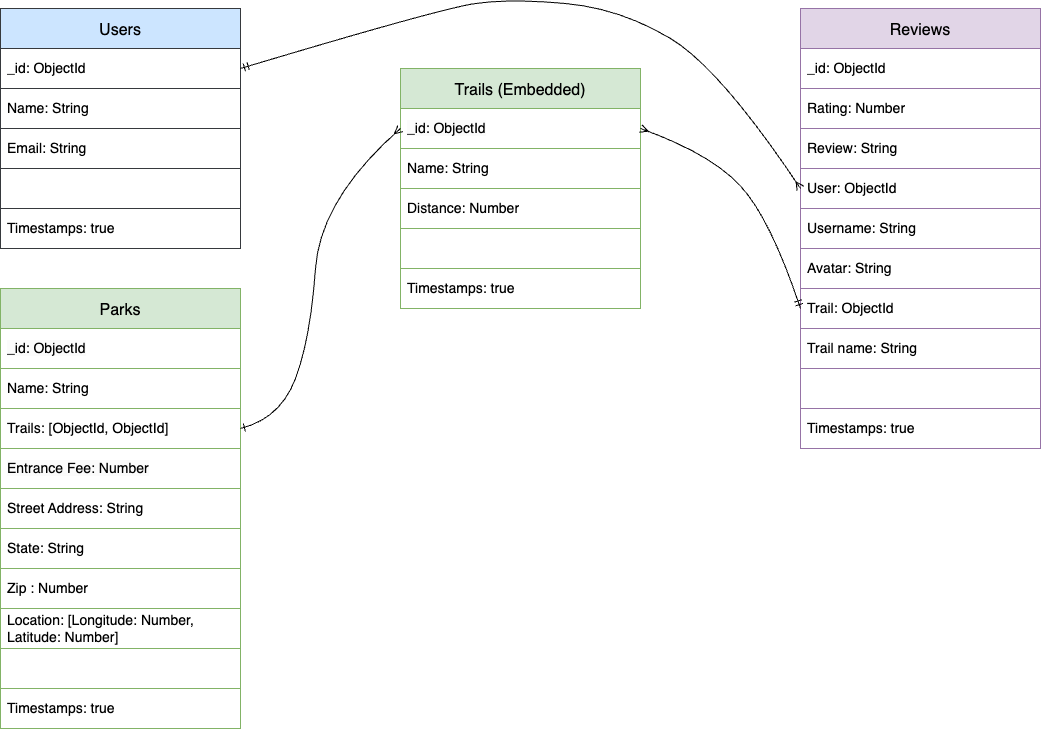

The diagram above was exported from draw.io. Its source (the exported page's mxGraphModel, read from the mxfile embedded in the PNG):
<mxGraphModel dx="1465" dy="693" grid="1" gridSize="10" guides="1" tooltips="1" connect="1" arrows="1" fold="1" page="1" pageScale="1" pageWidth="1100" pageHeight="850" math="0" shadow="0">
  <root>
    <mxCell id="0" />
    <mxCell id="1" parent="0" />
    <mxCell id="33" value="Users" style="shape=table;startSize=40;container=1;collapsible=0;childLayout=tableLayout;fontSize=16;fillColor=#cce5ff;strokeColor=#36393d;" parent="1" vertex="1">
      <mxGeometry x="40" y="40" width="240" height="240" as="geometry" />
    </mxCell>
    <mxCell id="102" style="shape=tableRow;horizontal=0;startSize=0;swimlaneHead=0;swimlaneBody=0;top=0;left=0;bottom=0;right=0;collapsible=0;dropTarget=0;fillColor=none;points=[[0,0.5],[1,0.5]];portConstraint=eastwest;" parent="33" vertex="1">
      <mxGeometry y="40" width="240" height="40" as="geometry" />
    </mxCell>
    <mxCell id="103" value="_id: ObjectId" style="shape=partialRectangle;html=1;whiteSpace=wrap;connectable=0;overflow=hidden;fillColor=none;top=0;left=0;bottom=0;right=0;pointerEvents=1;align=left;fontSize=14;spacingLeft=5;" parent="102" vertex="1">
      <mxGeometry width="240" height="40" as="geometry">
        <mxRectangle width="240" height="40" as="alternateBounds" />
      </mxGeometry>
    </mxCell>
    <mxCell id="34" value="" style="shape=tableRow;horizontal=0;startSize=0;swimlaneHead=0;swimlaneBody=0;top=0;left=0;bottom=0;right=0;collapsible=0;dropTarget=0;fillColor=none;points=[[0,0.5],[1,0.5]];portConstraint=eastwest;" parent="33" vertex="1">
      <mxGeometry y="80" width="240" height="40" as="geometry" />
    </mxCell>
    <mxCell id="35" value="Name: String" style="shape=partialRectangle;html=1;whiteSpace=wrap;connectable=0;overflow=hidden;fillColor=none;top=0;left=0;bottom=0;right=0;pointerEvents=1;align=left;fontSize=14;spacingLeft=5;" parent="34" vertex="1">
      <mxGeometry width="240" height="40" as="geometry">
        <mxRectangle width="240" height="40" as="alternateBounds" />
      </mxGeometry>
    </mxCell>
    <mxCell id="36" value="" style="shape=tableRow;horizontal=0;startSize=0;swimlaneHead=0;swimlaneBody=0;top=0;left=0;bottom=0;right=0;collapsible=0;dropTarget=0;fillColor=none;points=[[0,0.5],[1,0.5]];portConstraint=eastwest;" parent="33" vertex="1">
      <mxGeometry y="120" width="240" height="40" as="geometry" />
    </mxCell>
    <mxCell id="37" value="Email: String" style="shape=partialRectangle;html=1;whiteSpace=wrap;connectable=0;overflow=hidden;fillColor=none;top=0;left=0;bottom=0;right=0;pointerEvents=1;align=left;fontSize=14;spacingLeft=5;" parent="36" vertex="1">
      <mxGeometry width="240" height="40" as="geometry">
        <mxRectangle width="240" height="40" as="alternateBounds" />
      </mxGeometry>
    </mxCell>
    <mxCell id="40" value="" style="shape=tableRow;horizontal=0;startSize=0;swimlaneHead=0;swimlaneBody=0;top=0;left=0;bottom=0;right=0;collapsible=0;dropTarget=0;fillColor=none;points=[[0,0.5],[1,0.5]];portConstraint=eastwest;" parent="33" vertex="1">
      <mxGeometry y="160" width="240" height="40" as="geometry" />
    </mxCell>
    <mxCell id="41" value="" style="shape=partialRectangle;html=1;whiteSpace=wrap;connectable=0;overflow=hidden;fillColor=none;top=0;left=0;bottom=0;right=0;pointerEvents=1;align=left;fontSize=14;spacingLeft=5;" parent="40" vertex="1">
      <mxGeometry width="240" height="40" as="geometry">
        <mxRectangle width="240" height="40" as="alternateBounds" />
      </mxGeometry>
    </mxCell>
    <mxCell id="61" value="" style="shape=singleArrow;whiteSpace=wrap;html=1;arrowWidth=0.4;arrowSize=0.4;fontSize=16;startSize=40;" parent="40" vertex="1">
      <mxGeometry x="240" height="40" as="geometry">
        <mxRectangle width="NaN" height="40" as="alternateBounds" />
      </mxGeometry>
    </mxCell>
    <mxCell id="42" value="" style="shape=tableRow;horizontal=0;startSize=0;swimlaneHead=0;swimlaneBody=0;top=0;left=0;bottom=0;right=0;collapsible=0;dropTarget=0;fillColor=none;points=[[0,0.5],[1,0.5]];portConstraint=eastwest;" parent="33" vertex="1">
      <mxGeometry y="200" width="240" height="40" as="geometry" />
    </mxCell>
    <mxCell id="43" value="Timestamps: true" style="shape=partialRectangle;html=1;whiteSpace=wrap;connectable=0;overflow=hidden;fillColor=none;top=0;left=0;bottom=0;right=0;pointerEvents=1;align=left;fontSize=14;spacingLeft=5;" parent="42" vertex="1">
      <mxGeometry width="240" height="40" as="geometry">
        <mxRectangle width="240" height="40" as="alternateBounds" />
      </mxGeometry>
    </mxCell>
    <mxCell id="46" value="Reviews" style="shape=table;startSize=40;container=1;collapsible=0;childLayout=tableLayout;fontSize=16;fillColor=#e1d5e7;strokeColor=#9673a6;" parent="1" vertex="1">
      <mxGeometry x="840" y="40" width="240" height="440" as="geometry" />
    </mxCell>
    <mxCell id="104" style="shape=tableRow;horizontal=0;startSize=0;swimlaneHead=0;swimlaneBody=0;top=0;left=0;bottom=0;right=0;collapsible=0;dropTarget=0;fillColor=none;points=[[0,0.5],[1,0.5]];portConstraint=eastwest;" parent="46" vertex="1">
      <mxGeometry y="40" width="240" height="40" as="geometry" />
    </mxCell>
    <mxCell id="105" value="_id: ObjectId" style="shape=partialRectangle;html=1;whiteSpace=wrap;connectable=0;overflow=hidden;fillColor=none;top=0;left=0;bottom=0;right=0;pointerEvents=1;align=left;fontSize=14;spacingLeft=5;" parent="104" vertex="1">
      <mxGeometry width="240" height="40" as="geometry">
        <mxRectangle width="240" height="40" as="alternateBounds" />
      </mxGeometry>
    </mxCell>
    <mxCell id="51" value="" style="shape=tableRow;horizontal=0;startSize=0;swimlaneHead=0;swimlaneBody=0;top=0;left=0;bottom=0;right=0;collapsible=0;dropTarget=0;fillColor=none;points=[[0,0.5],[1,0.5]];portConstraint=eastwest;" parent="46" vertex="1">
      <mxGeometry y="80" width="240" height="40" as="geometry" />
    </mxCell>
    <mxCell id="52" value="Rating: Number" style="shape=partialRectangle;html=1;whiteSpace=wrap;connectable=0;overflow=hidden;fillColor=none;top=0;left=0;bottom=0;right=0;pointerEvents=1;align=left;fontSize=14;spacingLeft=5;" parent="51" vertex="1">
      <mxGeometry width="240" height="40" as="geometry">
        <mxRectangle width="240" height="40" as="alternateBounds" />
      </mxGeometry>
    </mxCell>
    <mxCell id="53" value="" style="shape=tableRow;horizontal=0;startSize=0;swimlaneHead=0;swimlaneBody=0;top=0;left=0;bottom=0;right=0;collapsible=0;dropTarget=0;fillColor=none;points=[[0,0.5],[1,0.5]];portConstraint=eastwest;" parent="46" vertex="1">
      <mxGeometry y="120" width="240" height="40" as="geometry" />
    </mxCell>
    <mxCell id="54" value="Review: String" style="shape=partialRectangle;html=1;whiteSpace=wrap;connectable=0;overflow=hidden;fillColor=none;top=0;left=0;bottom=0;right=0;pointerEvents=1;align=left;fontSize=14;spacingLeft=5;" parent="53" vertex="1">
      <mxGeometry width="240" height="40" as="geometry">
        <mxRectangle width="240" height="40" as="alternateBounds" />
      </mxGeometry>
    </mxCell>
    <mxCell id="138" style="shape=tableRow;horizontal=0;startSize=0;swimlaneHead=0;swimlaneBody=0;top=0;left=0;bottom=0;right=0;collapsible=0;dropTarget=0;fillColor=none;points=[[0,0.5],[1,0.5]];portConstraint=eastwest;" parent="46" vertex="1">
      <mxGeometry y="160" width="240" height="40" as="geometry" />
    </mxCell>
    <mxCell id="139" value="User: ObjectId" style="shape=partialRectangle;html=1;whiteSpace=wrap;connectable=0;overflow=hidden;fillColor=none;top=0;left=0;bottom=0;right=0;pointerEvents=1;align=left;fontSize=14;spacingLeft=5;" parent="138" vertex="1">
      <mxGeometry width="240" height="40" as="geometry">
        <mxRectangle width="240" height="40" as="alternateBounds" />
      </mxGeometry>
    </mxCell>
    <mxCell id="140" style="shape=tableRow;horizontal=0;startSize=0;swimlaneHead=0;swimlaneBody=0;top=0;left=0;bottom=0;right=0;collapsible=0;dropTarget=0;fillColor=none;points=[[0,0.5],[1,0.5]];portConstraint=eastwest;" parent="46" vertex="1">
      <mxGeometry y="200" width="240" height="40" as="geometry" />
    </mxCell>
    <mxCell id="141" value="Username: String" style="shape=partialRectangle;html=1;whiteSpace=wrap;connectable=0;overflow=hidden;fillColor=none;top=0;left=0;bottom=0;right=0;pointerEvents=1;align=left;fontSize=14;spacingLeft=5;" parent="140" vertex="1">
      <mxGeometry width="240" height="40" as="geometry">
        <mxRectangle width="240" height="40" as="alternateBounds" />
      </mxGeometry>
    </mxCell>
    <mxCell id="55" value="" style="shape=tableRow;horizontal=0;startSize=0;swimlaneHead=0;swimlaneBody=0;top=0;left=0;bottom=0;right=0;collapsible=0;dropTarget=0;fillColor=none;points=[[0,0.5],[1,0.5]];portConstraint=eastwest;" parent="46" vertex="1">
      <mxGeometry y="240" width="240" height="40" as="geometry" />
    </mxCell>
    <mxCell id="56" value="Avatar: String" style="shape=partialRectangle;html=1;whiteSpace=wrap;connectable=0;overflow=hidden;fillColor=none;top=0;left=0;bottom=0;right=0;pointerEvents=1;align=left;fontSize=14;spacingLeft=5;" parent="55" vertex="1">
      <mxGeometry width="240" height="40" as="geometry">
        <mxRectangle width="240" height="40" as="alternateBounds" />
      </mxGeometry>
    </mxCell>
    <mxCell id="144" style="shape=tableRow;horizontal=0;startSize=0;swimlaneHead=0;swimlaneBody=0;top=0;left=0;bottom=0;right=0;collapsible=0;dropTarget=0;fillColor=none;points=[[0,0.5],[1,0.5]];portConstraint=eastwest;" parent="46" vertex="1">
      <mxGeometry y="280" width="240" height="40" as="geometry" />
    </mxCell>
    <mxCell id="145" value="Trail: ObjectId" style="shape=partialRectangle;html=1;whiteSpace=wrap;connectable=0;overflow=hidden;fillColor=none;top=0;left=0;bottom=0;right=0;pointerEvents=1;align=left;fontSize=14;spacingLeft=5;" parent="144" vertex="1">
      <mxGeometry width="240" height="40" as="geometry">
        <mxRectangle width="240" height="40" as="alternateBounds" />
      </mxGeometry>
    </mxCell>
    <mxCell id="146" style="shape=tableRow;horizontal=0;startSize=0;swimlaneHead=0;swimlaneBody=0;top=0;left=0;bottom=0;right=0;collapsible=0;dropTarget=0;fillColor=none;points=[[0,0.5],[1,0.5]];portConstraint=eastwest;" parent="46" vertex="1">
      <mxGeometry y="320" width="240" height="40" as="geometry" />
    </mxCell>
    <mxCell id="147" value="Trail name: String" style="shape=partialRectangle;html=1;whiteSpace=wrap;connectable=0;overflow=hidden;fillColor=none;top=0;left=0;bottom=0;right=0;pointerEvents=1;align=left;fontSize=14;spacingLeft=5;" parent="146" vertex="1">
      <mxGeometry width="240" height="40" as="geometry">
        <mxRectangle width="240" height="40" as="alternateBounds" />
      </mxGeometry>
    </mxCell>
    <mxCell id="142" style="shape=tableRow;horizontal=0;startSize=0;swimlaneHead=0;swimlaneBody=0;top=0;left=0;bottom=0;right=0;collapsible=0;dropTarget=0;fillColor=none;points=[[0,0.5],[1,0.5]];portConstraint=eastwest;" parent="46" vertex="1">
      <mxGeometry y="360" width="240" height="40" as="geometry" />
    </mxCell>
    <mxCell id="143" style="shape=partialRectangle;html=1;whiteSpace=wrap;connectable=0;overflow=hidden;fillColor=none;top=0;left=0;bottom=0;right=0;pointerEvents=1;align=left;fontSize=14;spacingLeft=5;" parent="142" vertex="1">
      <mxGeometry width="240" height="40" as="geometry">
        <mxRectangle width="240" height="40" as="alternateBounds" />
      </mxGeometry>
    </mxCell>
    <mxCell id="57" value="" style="shape=tableRow;horizontal=0;startSize=0;swimlaneHead=0;swimlaneBody=0;top=0;left=0;bottom=0;right=0;collapsible=0;dropTarget=0;fillColor=none;points=[[0,0.5],[1,0.5]];portConstraint=eastwest;" parent="46" vertex="1">
      <mxGeometry y="400" width="240" height="40" as="geometry" />
    </mxCell>
    <mxCell id="58" value="Timestamps: true" style="shape=partialRectangle;html=1;whiteSpace=wrap;connectable=0;overflow=hidden;fillColor=none;top=0;left=0;bottom=0;right=0;pointerEvents=1;align=left;fontSize=14;spacingLeft=5;" parent="57" vertex="1">
      <mxGeometry width="240" height="40" as="geometry">
        <mxRectangle width="240" height="40" as="alternateBounds" />
      </mxGeometry>
    </mxCell>
    <mxCell id="66" value="Parks" style="shape=table;startSize=40;container=1;collapsible=0;childLayout=tableLayout;fontSize=16;fillColor=#d5e8d4;strokeColor=#82b366;" parent="1" vertex="1">
      <mxGeometry x="40" y="320" width="240" height="440" as="geometry" />
    </mxCell>
    <mxCell id="108" style="shape=tableRow;horizontal=0;startSize=0;swimlaneHead=0;swimlaneBody=0;top=0;left=0;bottom=0;right=0;collapsible=0;dropTarget=0;fillColor=none;points=[[0,0.5],[1,0.5]];portConstraint=eastwest;" parent="66" vertex="1">
      <mxGeometry y="40" width="240" height="40" as="geometry" />
    </mxCell>
    <mxCell id="109" value="&lt;meta charset=&quot;utf-8&quot;&gt;&lt;span style=&quot;color: rgb(0, 0, 0); font-family: Helvetica; font-size: 14px; font-style: normal; font-variant-ligatures: normal; font-variant-caps: normal; font-weight: 400; letter-spacing: normal; orphans: 2; text-align: left; text-indent: 0px; text-transform: none; widows: 2; word-spacing: 0px; -webkit-text-stroke-width: 0px; background-color: rgb(251, 251, 251); text-decoration-thickness: initial; text-decoration-style: initial; text-decoration-color: initial; float: none; display: inline !important;&quot;&gt;_id: ObjectId&lt;/span&gt;" style="shape=partialRectangle;html=1;whiteSpace=wrap;connectable=0;overflow=hidden;fillColor=none;top=0;left=0;bottom=0;right=0;pointerEvents=1;align=left;fontSize=14;spacingLeft=5;" parent="108" vertex="1">
      <mxGeometry width="240" height="40" as="geometry">
        <mxRectangle width="240" height="40" as="alternateBounds" />
      </mxGeometry>
    </mxCell>
    <mxCell id="67" value="" style="shape=tableRow;horizontal=0;startSize=0;swimlaneHead=0;swimlaneBody=0;top=0;left=0;bottom=0;right=0;collapsible=0;dropTarget=0;fillColor=none;points=[[0,0.5],[1,0.5]];portConstraint=eastwest;" parent="66" vertex="1">
      <mxGeometry y="80" width="240" height="40" as="geometry" />
    </mxCell>
    <mxCell id="68" value="Name: String" style="shape=partialRectangle;html=1;whiteSpace=wrap;connectable=0;overflow=hidden;fillColor=none;top=0;left=0;bottom=0;right=0;pointerEvents=1;align=left;fontSize=14;spacingLeft=5;" parent="67" vertex="1">
      <mxGeometry width="240" height="40" as="geometry">
        <mxRectangle width="240" height="40" as="alternateBounds" />
      </mxGeometry>
    </mxCell>
    <mxCell id="73" value="" style="shape=tableRow;horizontal=0;startSize=0;swimlaneHead=0;swimlaneBody=0;top=0;left=0;bottom=0;right=0;collapsible=0;dropTarget=0;fillColor=none;points=[[0,0.5],[1,0.5]];portConstraint=eastwest;" parent="66" vertex="1">
      <mxGeometry y="120" width="240" height="40" as="geometry" />
    </mxCell>
    <mxCell id="74" value="Trails: [ObjectId, ObjectId]" style="shape=partialRectangle;html=1;whiteSpace=wrap;connectable=0;overflow=hidden;fillColor=none;top=0;left=0;bottom=0;right=0;pointerEvents=1;align=left;fontSize=14;spacingLeft=5;" parent="73" vertex="1">
      <mxGeometry width="240" height="40" as="geometry">
        <mxRectangle width="240" height="40" as="alternateBounds" />
      </mxGeometry>
    </mxCell>
    <mxCell id="75" value="" style="shape=singleArrow;whiteSpace=wrap;html=1;arrowWidth=0.4;arrowSize=0.4;fontSize=16;startSize=40;" parent="73" vertex="1">
      <mxGeometry x="240" width="NaN" height="40" as="geometry">
        <mxRectangle width="NaN" height="40" as="alternateBounds" />
      </mxGeometry>
    </mxCell>
    <mxCell id="76" value="" style="shape=tableRow;horizontal=0;startSize=0;swimlaneHead=0;swimlaneBody=0;top=0;left=0;bottom=0;right=0;collapsible=0;dropTarget=0;fillColor=none;points=[[0,0.5],[1,0.5]];portConstraint=eastwest;" parent="66" vertex="1">
      <mxGeometry y="160" width="240" height="40" as="geometry" />
    </mxCell>
    <mxCell id="77" value="&lt;meta charset=&quot;utf-8&quot;&gt;&lt;span style=&quot;color: rgb(0, 0, 0); font-family: Helvetica; font-size: 14px; font-style: normal; font-variant-ligatures: normal; font-variant-caps: normal; font-weight: 400; letter-spacing: normal; orphans: 2; text-align: left; text-indent: 0px; text-transform: none; widows: 2; word-spacing: 0px; -webkit-text-stroke-width: 0px; background-color: rgb(251, 251, 251); text-decoration-thickness: initial; text-decoration-style: initial; text-decoration-color: initial; float: none; display: inline !important;&quot;&gt;Entrance Fee: Number&lt;/span&gt;" style="shape=partialRectangle;html=1;whiteSpace=wrap;connectable=0;overflow=hidden;fillColor=none;top=0;left=0;bottom=0;right=0;pointerEvents=1;align=left;fontSize=14;spacingLeft=5;" parent="76" vertex="1">
      <mxGeometry width="240" height="40" as="geometry">
        <mxRectangle width="240" height="40" as="alternateBounds" />
      </mxGeometry>
    </mxCell>
    <mxCell id="82" style="shape=tableRow;horizontal=0;startSize=0;swimlaneHead=0;swimlaneBody=0;top=0;left=0;bottom=0;right=0;collapsible=0;dropTarget=0;fillColor=none;points=[[0,0.5],[1,0.5]];portConstraint=eastwest;" parent="66" vertex="1">
      <mxGeometry y="200" width="240" height="40" as="geometry" />
    </mxCell>
    <mxCell id="83" value="Street Address: String" style="shape=partialRectangle;html=1;whiteSpace=wrap;connectable=0;overflow=hidden;fillColor=none;top=0;left=0;bottom=0;right=0;pointerEvents=1;align=left;fontSize=14;spacingLeft=5;" parent="82" vertex="1">
      <mxGeometry width="240" height="40" as="geometry">
        <mxRectangle width="240" height="40" as="alternateBounds" />
      </mxGeometry>
    </mxCell>
    <mxCell id="170" style="shape=tableRow;horizontal=0;startSize=0;swimlaneHead=0;swimlaneBody=0;top=0;left=0;bottom=0;right=0;collapsible=0;dropTarget=0;fillColor=none;points=[[0,0.5],[1,0.5]];portConstraint=eastwest;" vertex="1" parent="66">
      <mxGeometry y="240" width="240" height="40" as="geometry" />
    </mxCell>
    <mxCell id="171" value="State: String" style="shape=partialRectangle;html=1;whiteSpace=wrap;connectable=0;overflow=hidden;fillColor=none;top=0;left=0;bottom=0;right=0;pointerEvents=1;align=left;fontSize=14;spacingLeft=5;" vertex="1" parent="170">
      <mxGeometry width="240" height="40" as="geometry">
        <mxRectangle width="240" height="40" as="alternateBounds" />
      </mxGeometry>
    </mxCell>
    <mxCell id="168" style="shape=tableRow;horizontal=0;startSize=0;swimlaneHead=0;swimlaneBody=0;top=0;left=0;bottom=0;right=0;collapsible=0;dropTarget=0;fillColor=none;points=[[0,0.5],[1,0.5]];portConstraint=eastwest;" vertex="1" parent="66">
      <mxGeometry y="280" width="240" height="40" as="geometry" />
    </mxCell>
    <mxCell id="169" value="Zip : Number" style="shape=partialRectangle;html=1;whiteSpace=wrap;connectable=0;overflow=hidden;fillColor=none;top=0;left=0;bottom=0;right=0;pointerEvents=1;align=left;fontSize=14;spacingLeft=5;" vertex="1" parent="168">
      <mxGeometry width="240" height="40" as="geometry">
        <mxRectangle width="240" height="40" as="alternateBounds" />
      </mxGeometry>
    </mxCell>
    <mxCell id="166" style="shape=tableRow;horizontal=0;startSize=0;swimlaneHead=0;swimlaneBody=0;top=0;left=0;bottom=0;right=0;collapsible=0;dropTarget=0;fillColor=none;points=[[0,0.5],[1,0.5]];portConstraint=eastwest;" vertex="1" parent="66">
      <mxGeometry y="320" width="240" height="40" as="geometry" />
    </mxCell>
    <mxCell id="167" value="Location: [Longitude: Number, Latitude: Number]" style="shape=partialRectangle;html=1;whiteSpace=wrap;connectable=0;overflow=hidden;fillColor=none;top=0;left=0;bottom=0;right=0;pointerEvents=1;align=left;fontSize=14;spacingLeft=5;" vertex="1" parent="166">
      <mxGeometry width="240" height="40" as="geometry">
        <mxRectangle width="240" height="40" as="alternateBounds" />
      </mxGeometry>
    </mxCell>
    <mxCell id="160" style="shape=tableRow;horizontal=0;startSize=0;swimlaneHead=0;swimlaneBody=0;top=0;left=0;bottom=0;right=0;collapsible=0;dropTarget=0;fillColor=none;points=[[0,0.5],[1,0.5]];portConstraint=eastwest;" parent="66" vertex="1">
      <mxGeometry y="360" width="240" height="40" as="geometry" />
    </mxCell>
    <mxCell id="161" style="shape=partialRectangle;html=1;whiteSpace=wrap;connectable=0;overflow=hidden;fillColor=none;top=0;left=0;bottom=0;right=0;pointerEvents=1;align=left;fontSize=14;spacingLeft=5;" parent="160" vertex="1">
      <mxGeometry width="240" height="40" as="geometry">
        <mxRectangle width="240" height="40" as="alternateBounds" />
      </mxGeometry>
    </mxCell>
    <mxCell id="162" style="shape=tableRow;horizontal=0;startSize=0;swimlaneHead=0;swimlaneBody=0;top=0;left=0;bottom=0;right=0;collapsible=0;dropTarget=0;fillColor=none;points=[[0,0.5],[1,0.5]];portConstraint=eastwest;" parent="66" vertex="1">
      <mxGeometry y="400" width="240" height="40" as="geometry" />
    </mxCell>
    <mxCell id="163" value="Timestamps: true" style="shape=partialRectangle;html=1;whiteSpace=wrap;connectable=0;overflow=hidden;fillColor=none;top=0;left=0;bottom=0;right=0;pointerEvents=1;align=left;fontSize=14;spacingLeft=5;" parent="162" vertex="1">
      <mxGeometry width="240" height="40" as="geometry">
        <mxRectangle width="240" height="40" as="alternateBounds" />
      </mxGeometry>
    </mxCell>
    <mxCell id="86" value="Trails (Embedded)" style="shape=table;startSize=40;container=1;collapsible=0;childLayout=tableLayout;fontSize=16;labelBackgroundColor=none;fillColor=#d5e8d4;gradientColor=none;strokeColor=#82b366;" parent="1" vertex="1">
      <mxGeometry x="440" y="100" width="240" height="240" as="geometry" />
    </mxCell>
    <mxCell id="106" style="shape=tableRow;horizontal=0;startSize=0;swimlaneHead=0;swimlaneBody=0;top=0;left=0;bottom=0;right=0;collapsible=0;dropTarget=0;fillColor=none;points=[[0,0.5],[1,0.5]];portConstraint=eastwest;" parent="86" vertex="1">
      <mxGeometry y="40" width="240" height="40" as="geometry" />
    </mxCell>
    <mxCell id="107" value="&lt;meta charset=&quot;utf-8&quot;&gt;&lt;span style=&quot;color: rgb(0, 0, 0); font-family: Helvetica; font-size: 14px; font-style: normal; font-variant-ligatures: normal; font-variant-caps: normal; font-weight: 400; letter-spacing: normal; orphans: 2; text-align: left; text-indent: 0px; text-transform: none; widows: 2; word-spacing: 0px; -webkit-text-stroke-width: 0px; background-color: rgb(251, 251, 251); text-decoration-thickness: initial; text-decoration-style: initial; text-decoration-color: initial; float: none; display: inline !important;&quot;&gt;_id: ObjectId&lt;/span&gt;" style="shape=partialRectangle;html=1;whiteSpace=wrap;connectable=0;overflow=hidden;fillColor=none;top=0;left=0;bottom=0;right=0;pointerEvents=1;align=left;fontSize=14;spacingLeft=5;" parent="106" vertex="1">
      <mxGeometry width="240" height="40" as="geometry">
        <mxRectangle width="240" height="40" as="alternateBounds" />
      </mxGeometry>
    </mxCell>
    <mxCell id="87" value="" style="shape=tableRow;horizontal=0;startSize=0;swimlaneHead=0;swimlaneBody=0;top=0;left=0;bottom=0;right=0;collapsible=0;dropTarget=0;fillColor=none;points=[[0,0.5],[1,0.5]];portConstraint=eastwest;" parent="86" vertex="1">
      <mxGeometry y="80" width="240" height="40" as="geometry" />
    </mxCell>
    <mxCell id="88" value="Name: String" style="shape=partialRectangle;html=1;whiteSpace=wrap;connectable=0;overflow=hidden;fillColor=none;top=0;left=0;bottom=0;right=0;pointerEvents=1;align=left;fontSize=14;spacingLeft=5;" parent="87" vertex="1">
      <mxGeometry width="240" height="40" as="geometry">
        <mxRectangle width="240" height="40" as="alternateBounds" />
      </mxGeometry>
    </mxCell>
    <mxCell id="91" value="" style="shape=tableRow;horizontal=0;startSize=0;swimlaneHead=0;swimlaneBody=0;top=0;left=0;bottom=0;right=0;collapsible=0;dropTarget=0;fillColor=none;points=[[0,0.5],[1,0.5]];portConstraint=eastwest;" parent="86" vertex="1">
      <mxGeometry y="120" width="240" height="40" as="geometry" />
    </mxCell>
    <mxCell id="92" value="Distance: Number" style="shape=partialRectangle;html=1;whiteSpace=wrap;connectable=0;overflow=hidden;fillColor=none;top=0;left=0;bottom=0;right=0;pointerEvents=1;align=left;fontSize=14;spacingLeft=5;" parent="91" vertex="1">
      <mxGeometry width="240" height="40" as="geometry">
        <mxRectangle width="240" height="40" as="alternateBounds" />
      </mxGeometry>
    </mxCell>
    <mxCell id="93" value="" style="shape=tableRow;horizontal=0;startSize=0;swimlaneHead=0;swimlaneBody=0;top=0;left=0;bottom=0;right=0;collapsible=0;dropTarget=0;fillColor=none;points=[[0,0.5],[1,0.5]];portConstraint=eastwest;" parent="86" vertex="1">
      <mxGeometry y="160" width="240" height="40" as="geometry" />
    </mxCell>
    <mxCell id="94" value="" style="shape=partialRectangle;html=1;whiteSpace=wrap;connectable=0;overflow=hidden;fillColor=none;top=0;left=0;bottom=0;right=0;pointerEvents=1;align=left;fontSize=14;spacingLeft=5;" parent="93" vertex="1">
      <mxGeometry width="240" height="40" as="geometry">
        <mxRectangle width="240" height="40" as="alternateBounds" />
      </mxGeometry>
    </mxCell>
    <mxCell id="95" value="" style="shape=singleArrow;whiteSpace=wrap;html=1;arrowWidth=0.4;arrowSize=0.4;fontSize=16;startSize=40;" parent="93" vertex="1">
      <mxGeometry x="240" height="40" as="geometry">
        <mxRectangle width="NaN" height="40" as="alternateBounds" />
      </mxGeometry>
    </mxCell>
    <mxCell id="96" value="" style="shape=tableRow;horizontal=0;startSize=0;swimlaneHead=0;swimlaneBody=0;top=0;left=0;bottom=0;right=0;collapsible=0;dropTarget=0;fillColor=none;points=[[0,0.5],[1,0.5]];portConstraint=eastwest;" parent="86" vertex="1">
      <mxGeometry y="200" width="240" height="40" as="geometry" />
    </mxCell>
    <mxCell id="97" value="Timestamps: true" style="shape=partialRectangle;html=1;whiteSpace=wrap;connectable=0;overflow=hidden;fillColor=none;top=0;left=0;bottom=0;right=0;pointerEvents=1;align=left;fontSize=14;spacingLeft=5;" parent="96" vertex="1">
      <mxGeometry width="240" height="40" as="geometry">
        <mxRectangle width="240" height="40" as="alternateBounds" />
      </mxGeometry>
    </mxCell>
    <mxCell id="129" value="" style="curved=1;endArrow=ERmany;html=1;fontSize=14;entryX=0;entryY=0.5;entryDx=0;entryDy=0;endFill=0;startArrow=ERone;startFill=0;exitX=1;exitY=0.5;exitDx=0;exitDy=0;" parent="1" source="73" target="106" edge="1">
      <mxGeometry width="50" height="50" relative="1" as="geometry">
        <mxPoint x="280" y="620" as="sourcePoint" />
        <mxPoint x="370" y="200" as="targetPoint" />
        <Array as="points">
          <mxPoint x="320" y="450" />
          <mxPoint x="350" y="370" />
          <mxPoint x="360" y="230" />
        </Array>
      </mxGeometry>
    </mxCell>
    <mxCell id="131" value="" style="curved=1;endArrow=ERmany;html=1;fontSize=14;exitX=1;exitY=0.5;exitDx=0;exitDy=0;entryX=0;entryY=0.5;entryDx=0;entryDy=0;endFill=0;startArrow=ERmandOne;startFill=0;" parent="1" source="102" target="138" edge="1">
      <mxGeometry width="50" height="50" relative="1" as="geometry">
        <mxPoint x="440" y="100" as="sourcePoint" />
        <mxPoint x="740" y="70" as="targetPoint" />
        <Array as="points">
          <mxPoint x="480" y="40" />
          <mxPoint x="550" y="30" />
          <mxPoint x="660" y="40" />
          <mxPoint x="760" y="100" />
        </Array>
      </mxGeometry>
    </mxCell>
    <mxCell id="153" value="" style="curved=1;endArrow=ERmandOne;html=1;entryX=0;entryY=0.5;entryDx=0;entryDy=0;startArrow=ERmany;startFill=0;endFill=0;exitX=1;exitY=0.5;exitDx=0;exitDy=0;" parent="1" target="144" edge="1" source="106">
      <mxGeometry width="50" height="50" relative="1" as="geometry">
        <mxPoint x="680" y="185" as="sourcePoint" />
        <mxPoint x="730" y="135" as="targetPoint" />
        <Array as="points">
          <mxPoint x="750" y="185" />
          <mxPoint x="810" y="250" />
        </Array>
      </mxGeometry>
    </mxCell>
  </root>
</mxGraphModel>